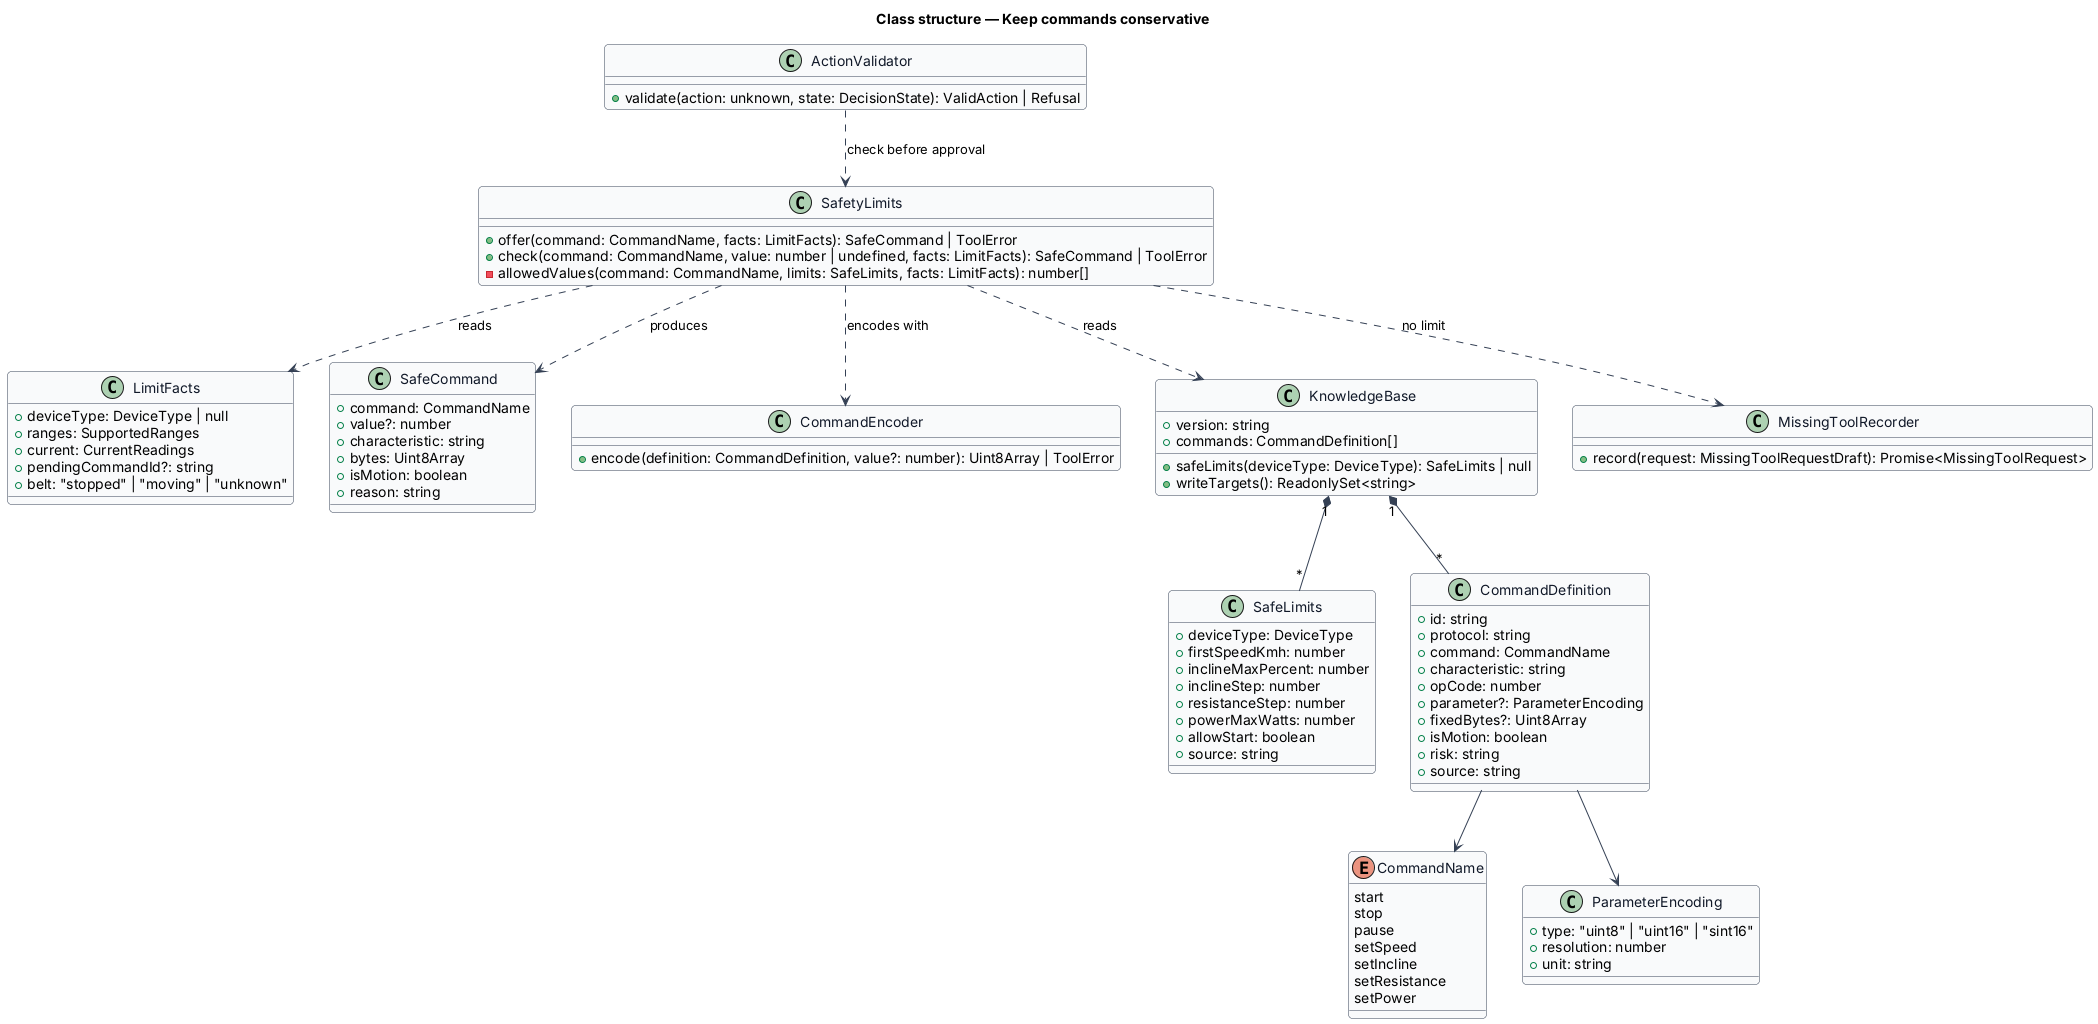

The diagram above was rendered by PlantUML. Its source (embedded in the PNG):
@startuml
' --- shared skin header ---
skinparam backgroundColor #FFFFFF
skinparam shadowing false
skinparam roundcorner 8
skinparam defaultFontName Arial
skinparam ArrowColor #344054
skinparam class {
  BorderColor #344054
  FontColor #101828
  BackgroundColor #F9FAFB
}
' --------------------------
title Class structure — Keep commands conservative

enum CommandName {
  start
  stop
  pause
  setSpeed
  setIncline
  setResistance
  setPower
}

class SafeLimits {
  +deviceType: DeviceType
  +firstSpeedKmh: number
  +inclineMaxPercent: number
  +inclineStep: number
  +resistanceStep: number
  +powerMaxWatts: number
  +allowStart: boolean
  +source: string
}

class ParameterEncoding {
  +type: "uint8" | "uint16" | "sint16"
  +resolution: number
  +unit: string
}

class CommandDefinition {
  +id: string
  +protocol: string
  +command: CommandName
  +characteristic: string
  +opCode: number
  +parameter?: ParameterEncoding
  +fixedBytes?: Uint8Array
  +isMotion: boolean
  +risk: string
  +source: string
}

class LimitFacts {
  +deviceType: DeviceType | null
  +ranges: SupportedRanges
  +current: CurrentReadings
  +pendingCommandId?: string
  +belt: "stopped" | "moving" | "unknown"
}

class SafeCommand {
  +command: CommandName
  +value?: number
  +characteristic: string
  +bytes: Uint8Array
  +isMotion: boolean
  +reason: string
}

class SafetyLimits {
  +offer(command: CommandName, facts: LimitFacts): SafeCommand | ToolError
  +check(command: CommandName, value: number | undefined, facts: LimitFacts): SafeCommand | ToolError
  -allowedValues(command: CommandName, limits: SafeLimits, facts: LimitFacts): number[]
}

class CommandEncoder {
  +encode(definition: CommandDefinition, value?: number): Uint8Array | ToolError
}

class KnowledgeBase {
  +version: string
  +commands: CommandDefinition[]
  +safeLimits(deviceType: DeviceType): SafeLimits | null
  +writeTargets(): ReadonlySet<string>
}

class MissingToolRecorder {
  +record(request: MissingToolRequestDraft): Promise<MissingToolRequest>
}

class ActionValidator {
  +validate(action: unknown, state: DecisionState): ValidAction | Refusal
}

SafetyLimits ..> KnowledgeBase : reads
SafetyLimits ..> CommandEncoder : encodes with
SafetyLimits ..> LimitFacts : reads
SafetyLimits ..> SafeCommand : produces
SafetyLimits ..> MissingToolRecorder : no limit
KnowledgeBase "1" *-- "*" CommandDefinition
KnowledgeBase "1" *-- "*" SafeLimits
CommandDefinition --> ParameterEncoding
CommandDefinition --> CommandName
ActionValidator ..> SafetyLimits : check before approval
@enduml